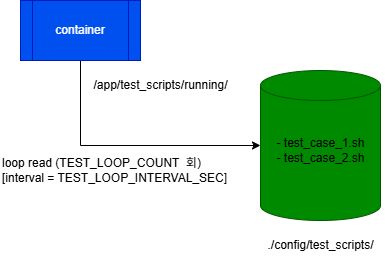

The diagram above was exported from draw.io. Its source (the exported page's mxGraphModel, read from the mxfile embedded in the PNG):
<mxGraphModel dx="2877" dy="1185" grid="1" gridSize="10" guides="1" tooltips="1" connect="1" arrows="1" fold="1" page="1" pageScale="1" pageWidth="827" pageHeight="1169" math="0" shadow="0">
  <root>
    <mxCell id="0" />
    <mxCell id="1" parent="0" />
    <mxCell id="ndY7bxTaFymSOTQqjKeW-1" value="" style="shape=cylinder3;whiteSpace=wrap;html=1;boundedLbl=1;backgroundOutline=1;size=15;fillColor=#008a00;fontColor=#ffffff;strokeColor=#005700;" parent="1" vertex="1">
      <mxGeometry x="240" y="290" width="120" height="150" as="geometry" />
    </mxCell>
    <mxCell id="ndY7bxTaFymSOTQqjKeW-3" value="./config/test_scripts/" style="text;html=1;align=center;verticalAlign=middle;resizable=0;points=[];autosize=1;strokeColor=none;fillColor=none;" parent="1" vertex="1">
      <mxGeometry x="235" y="450" width="130" height="30" as="geometry" />
    </mxCell>
    <mxCell id="ndY7bxTaFymSOTQqjKeW-5" value="- test_case_1.sh&lt;div&gt;- test_case_2.sh&lt;/div&gt;" style="text;html=1;align=center;verticalAlign=middle;resizable=0;points=[];autosize=1;strokeColor=none;fillColor=none;" parent="1" vertex="1">
      <mxGeometry x="245" y="350" width="110" height="40" as="geometry" />
    </mxCell>
    <mxCell id="ndY7bxTaFymSOTQqjKeW-2" value="/app/test_scripts/running/" style="text;html=1;align=center;verticalAlign=middle;resizable=0;points=[];autosize=1;strokeColor=none;fillColor=none;" parent="1" vertex="1">
      <mxGeometry x="60" y="290" width="160" height="30" as="geometry" />
    </mxCell>
    <mxCell id="ndY7bxTaFymSOTQqjKeW-8" value="" style="endArrow=classic;html=1;rounded=0;exitX=0.5;exitY=1;exitDx=0;exitDy=0;" parent="1" target="ndY7bxTaFymSOTQqjKeW-1" edge="1">
      <mxGeometry width="50" height="50" relative="1" as="geometry">
        <mxPoint x="60" y="280" as="sourcePoint" />
        <mxPoint x="100" y="440" as="targetPoint" />
        <Array as="points">
          <mxPoint x="60" y="365" />
        </Array>
      </mxGeometry>
    </mxCell>
    <mxCell id="ndY7bxTaFymSOTQqjKeW-10" value="container" style="shape=process;whiteSpace=wrap;html=1;backgroundOutline=1;fillColor=#0050ef;fontColor=#ffffff;strokeColor=#001DBC;" parent="1" vertex="1">
      <mxGeometry y="220" width="120" height="60" as="geometry" />
    </mxCell>
    <mxCell id="ndY7bxTaFymSOTQqjKeW-11" value="loop read (TEST_LOOP_COUNT&amp;nbsp; 회)&amp;nbsp;&lt;div&gt;[interval = TEST_LOOP_INTERVAL_SEC]&lt;/div&gt;" style="text;html=1;align=left;verticalAlign=middle;resizable=0;points=[];autosize=1;strokeColor=none;fillColor=none;" parent="1" vertex="1">
      <mxGeometry x="-20" y="370" width="250" height="40" as="geometry" />
    </mxCell>
  </root>
</mxGraphModel>